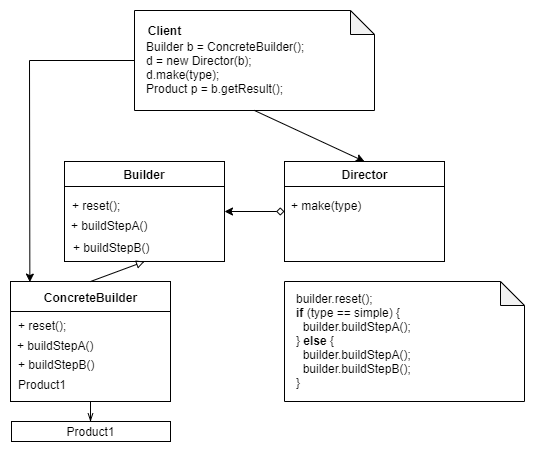

The diagram above was exported from draw.io. Its source (the exported page's mxGraphModel, read from the mxfile embedded in the PNG):
<mxGraphModel dx="1857" dy="508" grid="1" gridSize="10" guides="1" tooltips="1" connect="1" arrows="1" fold="1" page="1" pageScale="1" pageWidth="850" pageHeight="1100" background="#ffffff" math="0" shadow="0">
  <root>
    <mxCell id="0" />
    <mxCell id="1" parent="0" />
    <mxCell id="J_Kc2tPPo2etb2dVqsAa-39" value="" style="shape=note;whiteSpace=wrap;html=1;backgroundOutline=1;darkOpacity=0.05;align=left;size=24;" vertex="1" parent="1">
      <mxGeometry x="-430" y="229" width="240" height="100" as="geometry" />
    </mxCell>
    <mxCell id="J_Kc2tPPo2etb2dVqsAa-36" value="Client" style="text;html=1;strokeColor=none;fillColor=none;align=center;verticalAlign=middle;whiteSpace=wrap;rounded=0;fontStyle=1" vertex="1" parent="1">
      <mxGeometry x="-420" y="239" width="40" height="20" as="geometry" />
    </mxCell>
    <mxCell id="J_Kc2tPPo2etb2dVqsAa-37" value="Builder b = ConcreteBuilder();&lt;br&gt;d = new Director(b);&lt;br&gt;d.make(type);&lt;br&gt;Product p = b.getResult();" style="text;html=1;strokeColor=none;fillColor=none;align=left;verticalAlign=middle;whiteSpace=wrap;rounded=0;" vertex="1" parent="1">
      <mxGeometry x="-420" y="259" width="220" height="56" as="geometry" />
    </mxCell>
    <mxCell id="J_Kc2tPPo2etb2dVqsAa-101" value="" style="rounded=0;whiteSpace=wrap;html=1;" vertex="1" parent="1">
      <mxGeometry x="-280" y="380" width="160" height="100" as="geometry" />
    </mxCell>
    <mxCell id="J_Kc2tPPo2etb2dVqsAa-102" value="" style="endArrow=none;html=1;exitX=0;exitY=0.25;exitDx=0;exitDy=0;entryX=1;entryY=0.25;entryDx=0;entryDy=0;" edge="1" parent="1" source="J_Kc2tPPo2etb2dVqsAa-101" target="J_Kc2tPPo2etb2dVqsAa-101">
      <mxGeometry width="50" height="50" relative="1" as="geometry">
        <mxPoint x="-210" y="485" as="sourcePoint" />
        <mxPoint x="-160" y="435" as="targetPoint" />
        <Array as="points" />
      </mxGeometry>
    </mxCell>
    <mxCell id="J_Kc2tPPo2etb2dVqsAa-103" value="Director" style="text;html=1;strokeColor=none;fillColor=none;align=center;verticalAlign=middle;whiteSpace=wrap;rounded=0;fontStyle=1" vertex="1" parent="1">
      <mxGeometry x="-250" y="383" width="100" height="20" as="geometry" />
    </mxCell>
    <mxCell id="J_Kc2tPPo2etb2dVqsAa-105" value="+ make(type)" style="text;html=1;strokeColor=none;fillColor=none;align=left;verticalAlign=middle;whiteSpace=wrap;rounded=0;" vertex="1" parent="1">
      <mxGeometry x="-275" y="414" width="150" height="20" as="geometry" />
    </mxCell>
    <mxCell id="J_Kc2tPPo2etb2dVqsAa-106" value="" style="rounded=0;whiteSpace=wrap;html=1;" vertex="1" parent="1">
      <mxGeometry x="-500" y="380" width="160" height="100" as="geometry" />
    </mxCell>
    <mxCell id="J_Kc2tPPo2etb2dVqsAa-107" value="" style="endArrow=none;html=1;exitX=0;exitY=0.25;exitDx=0;exitDy=0;entryX=1;entryY=0.25;entryDx=0;entryDy=0;" edge="1" parent="1" source="J_Kc2tPPo2etb2dVqsAa-106" target="J_Kc2tPPo2etb2dVqsAa-106">
      <mxGeometry width="50" height="50" relative="1" as="geometry">
        <mxPoint x="-430" y="485" as="sourcePoint" />
        <mxPoint x="-380" y="435" as="targetPoint" />
        <Array as="points" />
      </mxGeometry>
    </mxCell>
    <mxCell id="J_Kc2tPPo2etb2dVqsAa-108" value="Builder" style="text;html=1;strokeColor=none;fillColor=none;align=center;verticalAlign=middle;whiteSpace=wrap;rounded=0;fontStyle=1" vertex="1" parent="1">
      <mxGeometry x="-470" y="383" width="100" height="20" as="geometry" />
    </mxCell>
    <mxCell id="J_Kc2tPPo2etb2dVqsAa-109" value="+ reset();" style="text;html=1;strokeColor=none;fillColor=none;align=left;verticalAlign=middle;whiteSpace=wrap;rounded=0;" vertex="1" parent="1">
      <mxGeometry x="-494" y="414" width="150" height="20" as="geometry" />
    </mxCell>
    <mxCell id="J_Kc2tPPo2etb2dVqsAa-110" value="+ buildStepA()" style="text;html=1;strokeColor=none;fillColor=none;align=left;verticalAlign=middle;whiteSpace=wrap;rounded=0;" vertex="1" parent="1">
      <mxGeometry x="-495" y="434" width="150" height="20" as="geometry" />
    </mxCell>
    <mxCell id="J_Kc2tPPo2etb2dVqsAa-117" value="+ buildStepB()" style="text;html=1;" vertex="1" parent="1">
      <mxGeometry x="-493" y="453" width="100" height="20" as="geometry" />
    </mxCell>
    <mxCell id="J_Kc2tPPo2etb2dVqsAa-127" style="edgeStyle=orthogonalEdgeStyle;rounded=0;orthogonalLoop=1;jettySize=auto;html=1;entryX=0.5;entryY=0;entryDx=0;entryDy=0;startArrow=none;startFill=0;endArrow=openThin;endFill=0;" edge="1" parent="1" source="J_Kc2tPPo2etb2dVqsAa-118" target="J_Kc2tPPo2etb2dVqsAa-125">
      <mxGeometry relative="1" as="geometry" />
    </mxCell>
    <mxCell id="J_Kc2tPPo2etb2dVqsAa-118" value="" style="rounded=0;whiteSpace=wrap;html=1;" vertex="1" parent="1">
      <mxGeometry x="-554" y="500" width="160" height="120" as="geometry" />
    </mxCell>
    <mxCell id="J_Kc2tPPo2etb2dVqsAa-119" value="" style="endArrow=none;html=1;exitX=0;exitY=0.25;exitDx=0;exitDy=0;entryX=1;entryY=0.25;entryDx=0;entryDy=0;" edge="1" parent="1" source="J_Kc2tPPo2etb2dVqsAa-118" target="J_Kc2tPPo2etb2dVqsAa-118">
      <mxGeometry width="50" height="50" relative="1" as="geometry">
        <mxPoint x="-484" y="605" as="sourcePoint" />
        <mxPoint x="-434" y="555" as="targetPoint" />
        <Array as="points" />
      </mxGeometry>
    </mxCell>
    <mxCell id="J_Kc2tPPo2etb2dVqsAa-120" value="ConcreteBuilder" style="text;html=1;strokeColor=none;fillColor=none;align=center;verticalAlign=middle;whiteSpace=wrap;rounded=0;fontStyle=1" vertex="1" parent="1">
      <mxGeometry x="-524" y="506" width="100" height="20" as="geometry" />
    </mxCell>
    <mxCell id="J_Kc2tPPo2etb2dVqsAa-121" value="+ reset();" style="text;html=1;strokeColor=none;fillColor=none;align=left;verticalAlign=middle;whiteSpace=wrap;rounded=0;" vertex="1" parent="1">
      <mxGeometry x="-548" y="534" width="150" height="20" as="geometry" />
    </mxCell>
    <mxCell id="J_Kc2tPPo2etb2dVqsAa-122" value="+ buildStepA()" style="text;html=1;strokeColor=none;fillColor=none;align=left;verticalAlign=middle;whiteSpace=wrap;rounded=0;" vertex="1" parent="1">
      <mxGeometry x="-549" y="554" width="150" height="20" as="geometry" />
    </mxCell>
    <mxCell id="J_Kc2tPPo2etb2dVqsAa-123" value="+ buildStepB()" style="text;html=1;" vertex="1" parent="1">
      <mxGeometry x="-548" y="570" width="100" height="20" as="geometry" />
    </mxCell>
    <mxCell id="J_Kc2tPPo2etb2dVqsAa-124" value="" style="rounded=0;whiteSpace=wrap;html=1;align=left;" vertex="1" parent="1">
      <mxGeometry x="-553" y="640" width="159" height="20" as="geometry" />
    </mxCell>
    <mxCell id="J_Kc2tPPo2etb2dVqsAa-125" value="Product1" style="text;html=1;strokeColor=none;fillColor=none;align=center;verticalAlign=middle;whiteSpace=wrap;rounded=0;" vertex="1" parent="1">
      <mxGeometry x="-554" y="640" width="160" height="20" as="geometry" />
    </mxCell>
    <mxCell id="J_Kc2tPPo2etb2dVqsAa-126" value="" style="endArrow=classic;html=1;entryX=1;entryY=0.5;entryDx=0;entryDy=0;exitX=0;exitY=0.5;exitDx=0;exitDy=0;startArrow=diamond;startFill=0;" edge="1" parent="1" source="J_Kc2tPPo2etb2dVqsAa-101" target="J_Kc2tPPo2etb2dVqsAa-106">
      <mxGeometry width="50" height="50" relative="1" as="geometry">
        <mxPoint x="-220" y="580" as="sourcePoint" />
        <mxPoint x="-170" y="530" as="targetPoint" />
      </mxGeometry>
    </mxCell>
    <mxCell id="J_Kc2tPPo2etb2dVqsAa-128" value="Product1" style="text;html=1;" vertex="1" parent="1">
      <mxGeometry x="-548" y="590" width="100" height="20" as="geometry" />
    </mxCell>
    <mxCell id="J_Kc2tPPo2etb2dVqsAa-130" value="" style="endArrow=block;html=1;endFill=0;entryX=0.5;entryY=1;entryDx=0;entryDy=0;exitX=0.5;exitY=0;exitDx=0;exitDy=0;" edge="1" parent="1" source="J_Kc2tPPo2etb2dVqsAa-118" target="J_Kc2tPPo2etb2dVqsAa-106">
      <mxGeometry width="50" height="50" relative="1" as="geometry">
        <mxPoint x="-110" y="590" as="sourcePoint" />
        <mxPoint x="-420" y="490" as="targetPoint" />
      </mxGeometry>
    </mxCell>
    <mxCell id="J_Kc2tPPo2etb2dVqsAa-133" value="" style="shape=note;whiteSpace=wrap;html=1;backgroundOutline=1;darkOpacity=0.05;align=left;size=24;" vertex="1" parent="1">
      <mxGeometry x="-280" y="500" width="240" height="120" as="geometry" />
    </mxCell>
    <mxCell id="J_Kc2tPPo2etb2dVqsAa-135" value="builder.reset();&lt;br&gt;&lt;b&gt;if&lt;/b&gt; (type == simple) {&lt;br&gt;&amp;nbsp; builder.buildStepA();&lt;br&gt;} &lt;b&gt;else&lt;/b&gt; {&lt;br&gt;&amp;nbsp; builder.buildStepA();&lt;br&gt;&amp;nbsp; builder.buildStepB();&lt;br&gt;}" style="text;html=1;strokeColor=none;fillColor=none;align=left;verticalAlign=middle;whiteSpace=wrap;rounded=0;" vertex="1" parent="1">
      <mxGeometry x="-270" y="510.5" width="220" height="99" as="geometry" />
    </mxCell>
    <mxCell id="J_Kc2tPPo2etb2dVqsAa-136" value="" style="endArrow=classic;html=1;entryX=0.5;entryY=0;entryDx=0;entryDy=0;" edge="1" parent="1" target="J_Kc2tPPo2etb2dVqsAa-101">
      <mxGeometry width="50" height="50" relative="1" as="geometry">
        <mxPoint x="-310" y="329" as="sourcePoint" />
        <mxPoint x="-270" y="340" as="targetPoint" />
      </mxGeometry>
    </mxCell>
    <mxCell id="J_Kc2tPPo2etb2dVqsAa-137" value="" style="endArrow=classic;html=1;exitX=0;exitY=0.5;exitDx=0;exitDy=0;exitPerimeter=0;entryX=0.121;entryY=0.005;entryDx=0;entryDy=0;entryPerimeter=0;rounded=0;" edge="1" parent="1" source="J_Kc2tPPo2etb2dVqsAa-39" target="J_Kc2tPPo2etb2dVqsAa-118">
      <mxGeometry width="50" height="50" relative="1" as="geometry">
        <mxPoint x="-300" y="339" as="sourcePoint" />
        <mxPoint x="-580" y="370" as="targetPoint" />
        <Array as="points">
          <mxPoint x="-535" y="279" />
        </Array>
      </mxGeometry>
    </mxCell>
  </root>
</mxGraphModel>